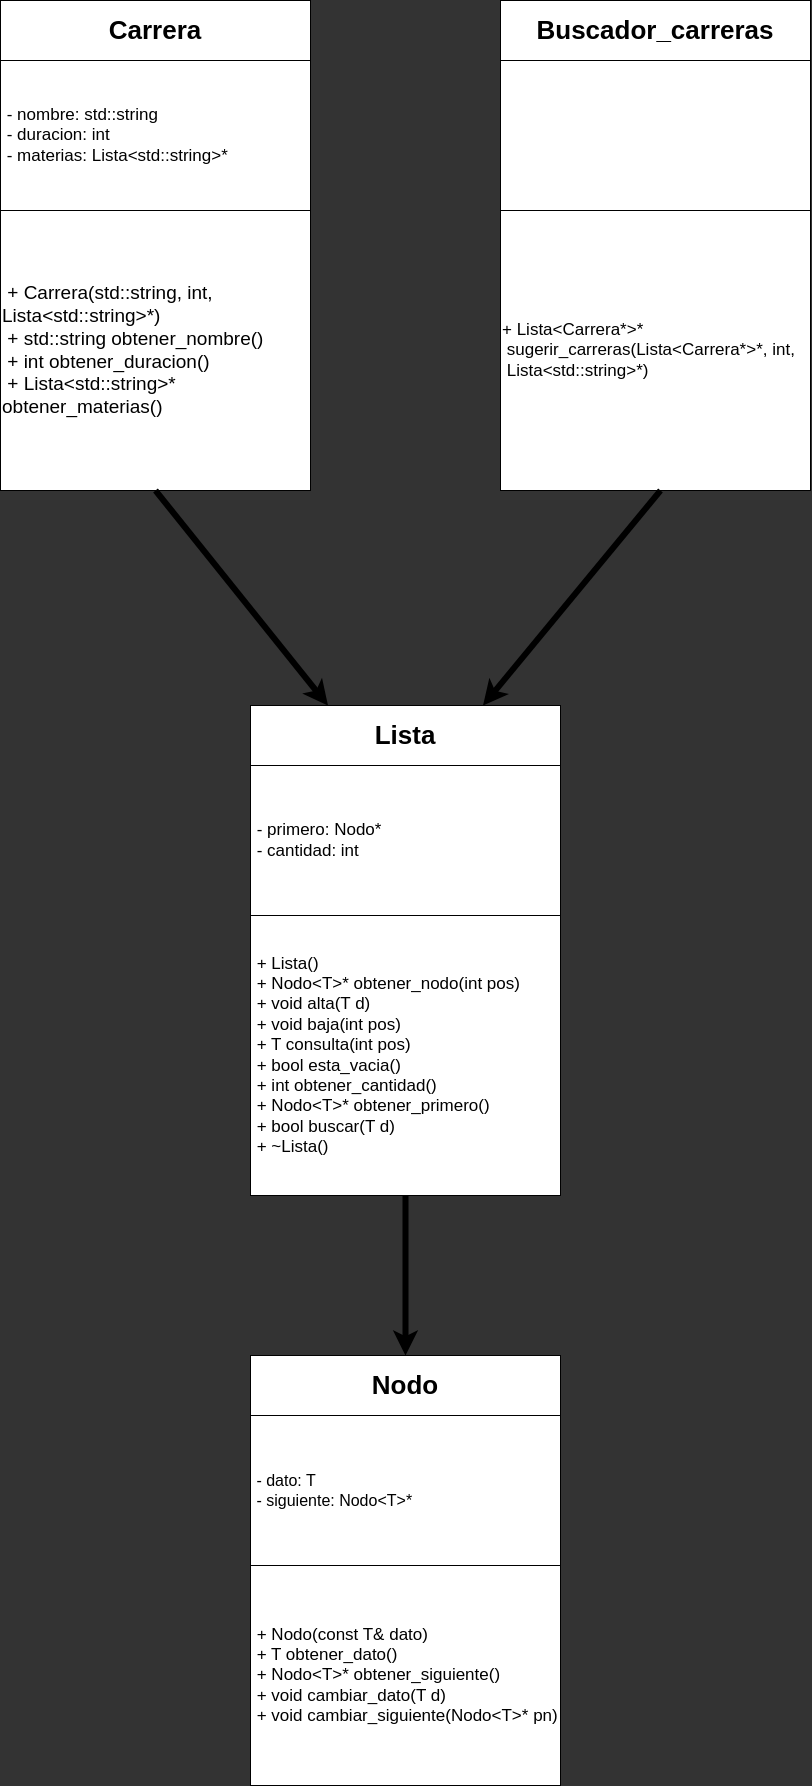

The diagram above was exported from draw.io. Its source (the exported page's mxGraphModel, read from the mxfile embedded in the PNG):
<mxGraphModel dx="1614" dy="2204" grid="1" gridSize="10" guides="1" tooltips="1" connect="1" arrows="1" fold="1" page="1" pageScale="1" pageWidth="850" pageHeight="1100" background="#333333" math="0" shadow="0">
  <root>
    <mxCell id="0" />
    <mxCell id="1" parent="0" />
    <mxCell id="11" value="&lt;b&gt;&lt;font style=&quot;font-size: 26px;&quot;&gt;Nodo&lt;/font&gt;&lt;/b&gt;" style="rounded=0;whiteSpace=wrap;html=1;" parent="1" vertex="1">
      <mxGeometry x="270" y="560" width="310" height="60" as="geometry" />
    </mxCell>
    <mxCell id="13" value="&lt;font style=&quot;&quot;&gt;&lt;span style=&quot;font-size: 16px;&quot;&gt;&amp;nbsp;- dato: T &amp;nbsp; &amp;nbsp; &amp;nbsp; &amp;nbsp; &amp;nbsp; &amp;nbsp; &amp;nbsp; &amp;nbsp; &amp;nbsp; &amp;nbsp; &amp;nbsp; &amp;nbsp;&lt;br&gt;&amp;nbsp;&lt;/span&gt;&lt;/font&gt;&lt;span style=&quot;font-size: 16px;&quot;&gt;- siguiente: Nodo&amp;lt;T&amp;gt;*&lt;/span&gt;" style="rounded=0;whiteSpace=wrap;html=1;align=left;" parent="1" vertex="1">
      <mxGeometry x="270" y="620" width="310" height="150" as="geometry" />
    </mxCell>
    <mxCell id="14" value="&lt;span style=&quot;font-size: 17px;&quot;&gt;&amp;nbsp;+ Nodo(const T&amp;amp; dato)&amp;nbsp; &amp;nbsp; &amp;nbsp; &amp;nbsp; &amp;nbsp; &amp;nbsp; &amp;nbsp; &amp;nbsp; &amp;nbsp;&lt;br&gt;&amp;nbsp;+ T obtener_dato()&amp;nbsp; &amp;nbsp; &amp;nbsp; &amp;nbsp; &amp;nbsp; &amp;nbsp; &amp;nbsp; &amp;nbsp; &amp;nbsp; &amp;nbsp; &lt;br&gt;&amp;nbsp;+ Nodo&amp;lt;T&amp;gt;* obtener_siguiente()&amp;nbsp; &amp;nbsp; &lt;br&gt;&amp;nbsp;+ void cambiar_dato(T d)&amp;nbsp; &amp;nbsp; &amp;nbsp; &amp;nbsp; &amp;nbsp; &amp;nbsp; &amp;nbsp;&lt;br&gt;&amp;nbsp;+ void cambiar_siguiente(Nodo&amp;lt;T&amp;gt;* pn)&lt;/span&gt;" style="rounded=0;whiteSpace=wrap;html=1;align=left;" parent="1" vertex="1">
      <mxGeometry x="270" y="770" width="310" height="220" as="geometry" />
    </mxCell>
    <mxCell id="16" value="&lt;b&gt;&lt;font style=&quot;font-size: 26px;&quot;&gt;Lista&lt;/font&gt;&lt;/b&gt;" style="rounded=0;whiteSpace=wrap;html=1;" parent="1" vertex="1">
      <mxGeometry x="270" y="-90" width="310" height="60" as="geometry" />
    </mxCell>
    <mxCell id="17" value="&lt;span style=&quot;font-size: 17px;&quot;&gt;&amp;nbsp;- primero: Nodo*&amp;nbsp; &lt;br&gt;&amp;nbsp;- cantidad: int&amp;nbsp; &amp;nbsp; &amp;nbsp; &amp;nbsp; &amp;nbsp; &amp;nbsp; &amp;nbsp; &amp;nbsp; &amp;nbsp; &amp;nbsp;&lt;br&gt;&lt;/span&gt;" style="rounded=0;whiteSpace=wrap;html=1;align=left;" parent="1" vertex="1">
      <mxGeometry x="270" y="-30" width="310" height="150" as="geometry" />
    </mxCell>
    <mxCell id="18" value="&lt;span style=&quot;font-size: 17px;&quot;&gt;&amp;nbsp;+ Lista()&amp;nbsp; &amp;nbsp; &amp;nbsp; &amp;nbsp; &amp;nbsp; &amp;nbsp; &amp;nbsp; &amp;nbsp; &amp;nbsp; &amp;nbsp; &amp;nbsp; &amp;nbsp; &amp;nbsp; &amp;nbsp; &lt;br&gt;&amp;nbsp;+ Nodo&amp;lt;T&amp;gt;* obtener_nodo(int pos)&amp;nbsp; &amp;nbsp;&lt;br&gt;&amp;nbsp;+ void alta(T d)&amp;nbsp; &amp;nbsp; &amp;nbsp; &amp;nbsp; &amp;nbsp; &amp;nbsp; &amp;nbsp; &amp;nbsp; &amp;nbsp; &amp;nbsp; &amp;nbsp;&lt;br&gt;&amp;nbsp;+ void baja(int pos)&amp;nbsp; &amp;nbsp; &amp;nbsp; &amp;nbsp; &amp;nbsp; &amp;nbsp; &amp;nbsp; &amp;nbsp; &amp;nbsp;&lt;br&gt;&amp;nbsp;+ T consulta(int pos)&amp;nbsp; &amp;nbsp; &amp;nbsp; &amp;nbsp; &amp;nbsp; &amp;nbsp; &amp;nbsp; &amp;nbsp;&lt;br&gt;&amp;nbsp;+ bool esta_vacia()&amp;nbsp; &amp;nbsp; &amp;nbsp; &amp;nbsp; &amp;nbsp; &amp;nbsp; &amp;nbsp; &amp;nbsp; &amp;nbsp; &amp;nbsp;&lt;br&gt;&amp;nbsp;+ int obtener_cantidad()&amp;nbsp; &amp;nbsp; &amp;nbsp; &amp;nbsp; &amp;nbsp; &amp;nbsp; &amp;nbsp;&lt;br&gt;&amp;nbsp;+ Nodo&amp;lt;T&amp;gt;* obtener_primero()&amp;nbsp; &amp;nbsp; &amp;nbsp; &amp;nbsp; &amp;nbsp;&lt;br&gt;&amp;nbsp;+ bool buscar(T d)&amp;nbsp; &amp;nbsp; &amp;nbsp; &amp;nbsp; &amp;nbsp; &amp;nbsp; &amp;nbsp; &amp;nbsp; &amp;nbsp; &amp;nbsp;&lt;br&gt;&amp;nbsp;+ ~Lista()&lt;/span&gt;" style="rounded=0;whiteSpace=wrap;html=1;align=left;" parent="1" vertex="1">
      <mxGeometry x="270" y="120" width="310" height="280" as="geometry" />
    </mxCell>
    <mxCell id="39" value="" style="endArrow=classic;html=1;exitX=0.5;exitY=1;exitDx=0;exitDy=0;entryX=0.5;entryY=0;entryDx=0;entryDy=0;strokeWidth=6;" edge="1" parent="1" source="18" target="11">
      <mxGeometry width="50" height="50" relative="1" as="geometry">
        <mxPoint x="400" y="530" as="sourcePoint" />
        <mxPoint x="450" y="480" as="targetPoint" />
      </mxGeometry>
    </mxCell>
    <mxCell id="41" value="&lt;b&gt;&lt;font style=&quot;font-size: 26px;&quot;&gt;Buscador_carreras&lt;/font&gt;&lt;/b&gt;" style="rounded=0;whiteSpace=wrap;html=1;" vertex="1" parent="1">
      <mxGeometry x="520" y="-795" width="310" height="60" as="geometry" />
    </mxCell>
    <mxCell id="42" value="&lt;span style=&quot;font-size: 17px;&quot;&gt;&lt;br&gt;&lt;/span&gt;" style="rounded=0;whiteSpace=wrap;html=1;align=left;" vertex="1" parent="1">
      <mxGeometry x="520" y="-735" width="310" height="150" as="geometry" />
    </mxCell>
    <mxCell id="43" value="&lt;span style=&quot;font-size: 17px;&quot;&gt;+ Lista&amp;lt;Carrera*&amp;gt;*&amp;nbsp; &amp;nbsp; &amp;nbsp; &amp;nbsp;sugerir_carreras(Lista&amp;lt;Carrera*&amp;gt;*, int,&amp;nbsp; &amp;nbsp;Lista&amp;lt;std::string&amp;gt;*)&lt;/span&gt;" style="rounded=0;whiteSpace=wrap;html=1;align=left;" vertex="1" parent="1">
      <mxGeometry x="520" y="-585" width="310" height="280" as="geometry" />
    </mxCell>
    <mxCell id="44" value="&lt;b&gt;&lt;font style=&quot;font-size: 26px;&quot;&gt;Carrera&lt;/font&gt;&lt;/b&gt;" style="rounded=0;whiteSpace=wrap;html=1;" vertex="1" parent="1">
      <mxGeometry x="20" y="-795" width="310" height="60" as="geometry" />
    </mxCell>
    <mxCell id="45" value="&lt;span style=&quot;font-size: 17px;&quot;&gt;&amp;nbsp;- nombre: std::string&amp;nbsp; &amp;nbsp; &amp;nbsp; &amp;nbsp; &amp;nbsp; &amp;nbsp; &amp;nbsp; &amp;nbsp; &lt;br&gt;&amp;nbsp;- duracion: int&amp;nbsp; &amp;nbsp; &amp;nbsp; &amp;nbsp; &amp;nbsp; &amp;nbsp; &amp;nbsp; &amp;nbsp; &amp;nbsp; &amp;nbsp; &amp;nbsp; &lt;br&gt;&amp;nbsp;- materias: Lista&amp;lt;std::string&amp;gt;*&lt;/span&gt;" style="rounded=0;whiteSpace=wrap;html=1;align=left;" vertex="1" parent="1">
      <mxGeometry x="20" y="-735" width="310" height="150" as="geometry" />
    </mxCell>
    <mxCell id="46" value="&lt;span style=&quot;font-size: 19px;&quot;&gt;&amp;nbsp;+ Carrera(std::string, int, Lista&amp;lt;std::string&amp;gt;*) &lt;br&gt;&amp;nbsp;+ std::string obtener_nombre()&amp;nbsp; &amp;nbsp; &amp;nbsp; &lt;br&gt;&amp;nbsp;+ int obtener_duracion()&amp;nbsp; &amp;nbsp; &amp;nbsp; &amp;nbsp; &amp;nbsp; &amp;nbsp; &lt;br&gt;&amp;nbsp;+ Lista&amp;lt;std::string&amp;gt;* obtener_materias()&lt;/span&gt;" style="rounded=0;whiteSpace=wrap;html=1;align=left;" vertex="1" parent="1">
      <mxGeometry x="20" y="-585" width="310" height="280" as="geometry" />
    </mxCell>
    <mxCell id="47" value="" style="endArrow=classic;html=1;exitX=0.5;exitY=1;exitDx=0;exitDy=0;entryX=0.75;entryY=0;entryDx=0;entryDy=0;strokeWidth=6;" edge="1" parent="1" target="16">
      <mxGeometry width="50" height="50" relative="1" as="geometry">
        <mxPoint x="680" y="-305" as="sourcePoint" />
        <mxPoint x="680" y="-145" as="targetPoint" />
      </mxGeometry>
    </mxCell>
    <mxCell id="48" value="" style="endArrow=classic;html=1;exitX=0.5;exitY=1;exitDx=0;exitDy=0;entryX=0.25;entryY=0;entryDx=0;entryDy=0;strokeWidth=6;" edge="1" parent="1" source="46" target="16">
      <mxGeometry width="50" height="50" relative="1" as="geometry">
        <mxPoint x="167.5" y="-305" as="sourcePoint" />
        <mxPoint x="-10" y="-90" as="targetPoint" />
      </mxGeometry>
    </mxCell>
  </root>
</mxGraphModel>